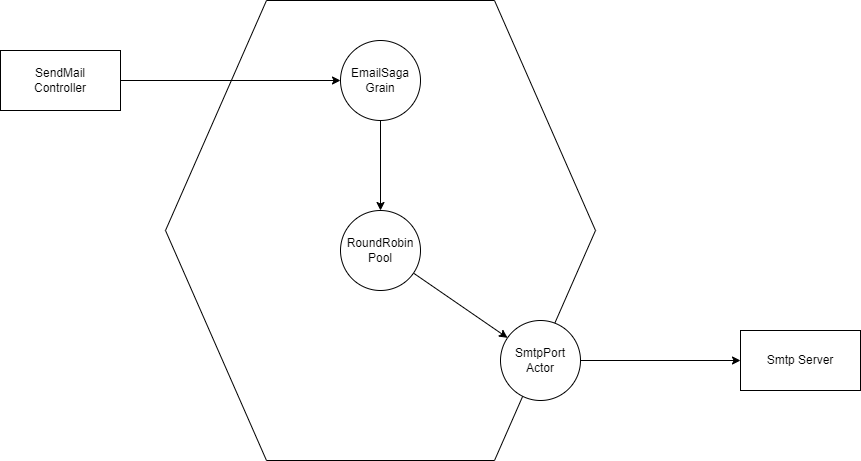

The diagram above was exported from draw.io. Its source (the exported page's mxGraphModel, read from the mxfile embedded in the PNG):
<mxGraphModel dx="2594" dy="1109" grid="1" gridSize="10" guides="1" tooltips="1" connect="1" arrows="1" fold="1" page="1" pageScale="1" pageWidth="827" pageHeight="1169" math="0" shadow="0">
  <root>
    <mxCell id="0" />
    <mxCell id="1" parent="0" />
    <mxCell id="12" value="" style="shape=hexagon;perimeter=hexagonPerimeter2;whiteSpace=wrap;html=1;fixedSize=1;size=101;" vertex="1" parent="1">
      <mxGeometry x="205" y="320" width="430" height="460" as="geometry" />
    </mxCell>
    <mxCell id="4" style="edgeStyle=none;html=1;" edge="1" parent="1" source="2" target="3">
      <mxGeometry relative="1" as="geometry" />
    </mxCell>
    <mxCell id="2" value="SendMail&lt;br&gt;Controller" style="rounded=0;whiteSpace=wrap;html=1;" vertex="1" parent="1">
      <mxGeometry x="40" y="370" width="120" height="60" as="geometry" />
    </mxCell>
    <mxCell id="7" style="edgeStyle=none;html=1;" edge="1" parent="1" source="3" target="6">
      <mxGeometry relative="1" as="geometry" />
    </mxCell>
    <mxCell id="3" value="EmailSaga&lt;br&gt;Grain" style="ellipse;whiteSpace=wrap;html=1;aspect=fixed;" vertex="1" parent="1">
      <mxGeometry x="380" y="360" width="80" height="80" as="geometry" />
    </mxCell>
    <mxCell id="10" style="edgeStyle=none;html=1;entryX=0;entryY=0.5;entryDx=0;entryDy=0;" edge="1" parent="1" source="5" target="9">
      <mxGeometry relative="1" as="geometry" />
    </mxCell>
    <mxCell id="5" value="SmtpPort&lt;br&gt;Actor" style="ellipse;whiteSpace=wrap;html=1;aspect=fixed;" vertex="1" parent="1">
      <mxGeometry x="540" y="640" width="80" height="80" as="geometry" />
    </mxCell>
    <mxCell id="8" style="edgeStyle=none;html=1;" edge="1" parent="1" source="6" target="5">
      <mxGeometry relative="1" as="geometry" />
    </mxCell>
    <mxCell id="6" value="RoundRobin&lt;br&gt;Pool" style="ellipse;whiteSpace=wrap;html=1;aspect=fixed;" vertex="1" parent="1">
      <mxGeometry x="380" y="530" width="80" height="80" as="geometry" />
    </mxCell>
    <mxCell id="9" value="Smtp Server" style="rounded=0;whiteSpace=wrap;html=1;" vertex="1" parent="1">
      <mxGeometry x="780" y="650" width="120" height="60" as="geometry" />
    </mxCell>
  </root>
</mxGraphModel>